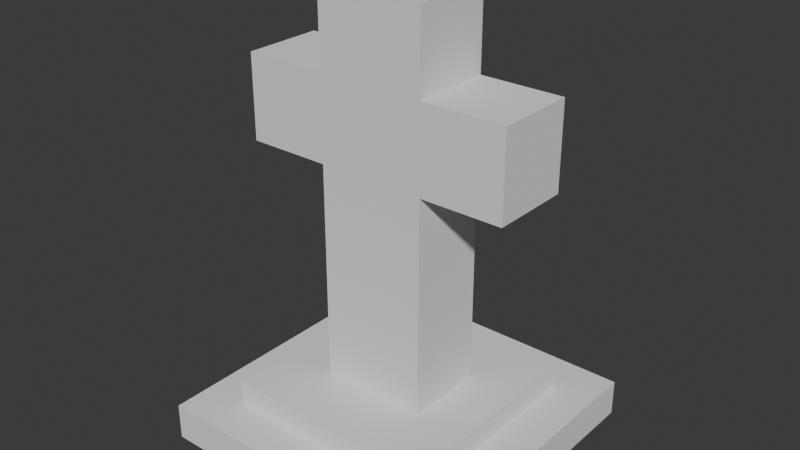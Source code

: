 # Source: TumbaModelo.blend  (saved by Blender 4.0.36; exported with 4.5.12 LTS)
import bpy
from mathutils import Matrix  # noqa: F401  (used for matrix-valued properties, if any)

bpy.ops.wm.read_factory_settings(use_empty=True)
scene = bpy.context.scene
scene.name = 'Scene'

# ---- collections
col_collection = bpy.data.collections.new('Collection'); scene.collection.children.link(col_collection)

# ---- world
world_world = bpy.data.worlds.new('World'); scene.world = world_world
world_world.use_nodes = True; world_world.node_tree.nodes.clear()
_N = world_world.node_tree.nodes; _L = world_world.node_tree.links
n0 = _N.new('ShaderNodeOutputWorld'); n0.name = 'World Output'; n0.location = (300, 300)
n1 = _N.new('ShaderNodeBackground'); n1.name = 'Background'; n1.location = (10, 300)
n1.inputs[0].default_value = (0.05088, 0.05088, 0.05088, 1.0)
_L.new(n1.outputs[0], n0.inputs[0])
n0.is_active_output = True
world_world.color = (0.05088, 0.05088, 0.05088)
world_world.use_sun_shadow = False
world_world.sun_shadow_jitter_overblur = 0.0

# ---- meshes
me_cube_001 = bpy.data.meshes.new('Cube.001')
me_cube_001.from_pydata([(-1.0, -1.0, -1.0), (-1.0, -1.0, 1.0), (-1.0, 1.0, -1.0), (-1.0, 1.0, 1.0), (1.0, -1.0, -1.0), (1.0, -1.0, 1.0), (1.0, 1.0, -1.0), (1.0, 1.0, 1.0)], [], [(0, 1, 3, 2), (2, 3, 7, 6), (6, 7, 5, 4), (4, 5, 1, 0), (2, 6, 4, 0), (7, 3, 1, 5)])
_uv = me_cube_001.uv_layers.new(name='UVMap')
_uv.uv.foreach_set('vector', [0.375, 0.0, 0.625, 0.0, 0.625, 0.25, 0.375, 0.25, 0.375, 0.25, 0.625, 0.25, 0.625, 0.5, 0.375, 0.5, 0.375, 0.5, 0.625, 0.5, 0.625, 0.75, 0.375, 0.75, 0.375, 0.75, 0.625, 0.75, 0.625, 1.0, 0.375, 1.0, 0.125, 0.5, 0.375, 0.5, 0.375, 0.75, 0.125, 0.75, 0.625, 0.5, 0.875, 0.5, 0.875, 0.75, 0.625, 0.75])
me_cube_001.update()
me_cube_002 = bpy.data.meshes.new('Cube.002')
me_cube_002.from_pydata([(-1.0, -1.0, -1.0), (-1.0, -1.0, 1.0), (-1.0, 1.0, -1.0), (-1.0, 1.0, 1.0), (1.0, -1.0, -1.0), (1.0, -1.0, 1.0), (1.0, 1.0, -1.0), (1.0, 1.0, 1.0)], [], [(0, 1, 3, 2), (2, 3, 7, 6), (6, 7, 5, 4), (4, 5, 1, 0), (2, 6, 4, 0), (7, 3, 1, 5)])
_uv = me_cube_002.uv_layers.new(name='UVMap')
_uv.uv.foreach_set('vector', [0.375, 0.0, 0.625, 0.0, 0.625, 0.25, 0.375, 0.25, 0.375, 0.25, 0.625, 0.25, 0.625, 0.5, 0.375, 0.5, 0.375, 0.5, 0.625, 0.5, 0.625, 0.75, 0.375, 0.75, 0.375, 0.75, 0.625, 0.75, 0.625, 1.0, 0.375, 1.0, 0.125, 0.5, 0.375, 0.5, 0.375, 0.75, 0.125, 0.75, 0.625, 0.5, 0.875, 0.5, 0.875, 0.75, 0.625, 0.75])
me_cube_002.update()
me_cube_003 = bpy.data.meshes.new('Cube.003')
me_cube_003.from_pydata([(-0.7089, -0.526, -1.841), (-0.7089, -0.526, 26.27), (-0.7089, 0.526, -1.841), (-0.7089, 0.526, 26.27), (0.7089, -0.526, -1.841), (0.7089, -0.526, 26.27), (0.7089, 0.526, -1.841), (0.7089, 0.526, 26.27), (-0.7089, -0.526, 20.62), (-0.7089, 0.526, 20.62), (0.7089, 0.526, 20.62), (0.7089, -0.526, 20.62), (-0.7089, 0.526, 14.48), (0.7089, 0.526, 14.48), (0.7089, -0.526, 14.48), (-0.7089, -0.526, 14.48), (-1.808, -0.526, 14.48), (-1.808, -0.526, 20.62), (-1.808, 0.526, 20.62), (-1.808, 0.526, 14.48), (1.79, 0.526, 20.62), (1.79, -0.526, 20.62), (1.79, 0.526, 14.48), (1.79, -0.526, 14.48)], [], [(8, 1, 3, 9), (9, 3, 7, 10), (10, 7, 5, 11), (11, 5, 1, 8), (2, 6, 4, 0), (7, 3, 1, 5), (14, 11, 8, 15), (13, 10, 20, 22), (12, 9, 10, 13), (15, 8, 17, 16), (0, 15, 12, 2), (2, 12, 13, 6), (6, 13, 14, 4), (4, 14, 15, 0), (16, 17, 18, 19), (8, 9, 18, 17), (12, 15, 16, 19), (9, 12, 19, 18), (22, 20, 21, 23), (10, 11, 21, 20), (14, 13, 22, 23), (11, 14, 23, 21)])
_uv = me_cube_003.uv_layers.new(name='UVMap')
_uv.uv.foreach_set('vector', [0.5748, 0.0, 0.625, 0.0, 0.625, 0.25, 0.5748, 0.25, 0.5748, 0.25, 0.625, 0.25, 0.625, 0.5, 0.5748, 0.5, 0.5748, 0.5, 0.625, 0.5, 0.625, 0.75, 0.5748, 0.75, 0.5748, 0.75, 0.625, 0.75, 0.625, 1.0, 0.5748, 1.0, 0.125, 0.5, 0.375, 0.5, 0.375, 0.75, 0.125, 0.75, 0.625, 0.5, 0.875, 0.5, 0.875, 0.75, 0.625, 0.75, 0.5202, 0.75, 0.5748, 0.75, 0.5748, 1.0, 0.5202, 1.0, 0.5202, 0.5, 0.5748, 0.5, 0.5748, 0.5, 0.5202, 0.5, 0.5202, 0.25, 0.5748, 0.25, 0.5748, 0.5, 0.5202, 0.5, 0.5202, 1.0, 0.5748, 1.0, 0.5748, 1.0, 0.5202, 1.0, 0.375, 0.0, 0.5202, 0.0, 0.5202, 0.25, 0.375, 0.25, 0.375, 0.25, 0.5202, 0.25, 0.5202, 0.5, 0.375, 0.5, 0.375, 0.5, 0.5202, 0.5, 0.5202, 0.75, 0.375, 0.75, 0.375, 0.75, 0.5202, 0.75, 0.5202, 1.0, 0.375, 1.0, 0.5202, 0.0, 0.5748, 0.0, 0.5748, 0.25, 0.5202, 0.25, 0.5748, 0.0, 0.5748, 0.25, 0.5748, 0.25, 0.5748, 0.0, 0.5202, 0.25, 0.5202, 0.0, 0.5202, 0.0, 0.5202, 0.25, 0.5748, 0.25, 0.5202, 0.25, 0.5202, 0.25, 0.5748, 0.25, 0.5202, 0.5, 0.5748, 0.5, 0.5748, 0.75, 0.5202, 0.75, 0.5748, 0.5, 0.5748, 0.75, 0.5748, 0.75, 0.5748, 0.5, 0.5202, 0.75, 0.5202, 0.5, 0.5202, 0.5, 0.5202, 0.75, 0.5748, 0.75, 0.5202, 0.75, 0.5202, 0.75, 0.5748, 0.75])
me_cube_003.update()

# ---- objects
ob_cube = bpy.data.objects.new('Cube', me_cube_001)
ob_cube_001 = bpy.data.objects.new('Cube.001', me_cube_002)
ob_cube_002 = bpy.data.objects.new('Cube.002', me_cube_003)

# ---- transforms, parenting, visibility, modifiers, constraints
ob_cube.location = (0.0, 0.0, 0.1258)
ob_cube.scale = (1.0, 1.0, 0.1221)
ob_cube_001.location = (0.0, 0.0, 0.318)
ob_cube_001.scale = (0.7131, 0.7131, 0.08596)
ob_cube_002.location = (0.0, 0.0, 0.526)
ob_cube_002.scale = (0.5079, 0.5079, 0.092)

# ---- collection membership
col_collection.objects.link(ob_cube)
col_collection.objects.link(ob_cube_001)
col_collection.objects.link(ob_cube_002)

# ---- scene / render settings (as saved in the file)
scene.frame_start = 1; scene.frame_end = 250; scene.frame_set(147)
scene.render.engine = 'BLENDER_EEVEE_NEXT'
scene.cycles.sampling_pattern = 'TABULATED_SOBOL'
bpy.context.view_layer.update()

# ---- added for rendering (the .blend has no active camera and no usable light): camera, sun
cam_auto = bpy.data.cameras.new('AutoCamera')
cam_auto.lens = 50.0
cam_auto.sensor_width = 36.0
cam_auto.clip_end = 1000.0
ob_auto_camera = bpy.data.objects.new('AutoCamera', cam_auto)
scene.collection.objects.link(ob_auto_camera)
ob_auto_camera.location = (3.7738, -4.52856, 4.49209)
ob_auto_camera.rotation_euler = (1.09748, -7.21219e-08, 0.694738)
scene.camera = ob_auto_camera
light_auto_sun = bpy.data.lights.new('AutoSun', 'SUN')
light_auto_sun.energy = 3.0
light_auto_sun.angle = 0.0523599
ob_auto_sun = bpy.data.objects.new('AutoSun', light_auto_sun)
scene.collection.objects.link(ob_auto_sun)
ob_auto_sun.rotation_euler = (0.872665, 0.174533, 0.523599)
bpy.context.view_layer.update()
